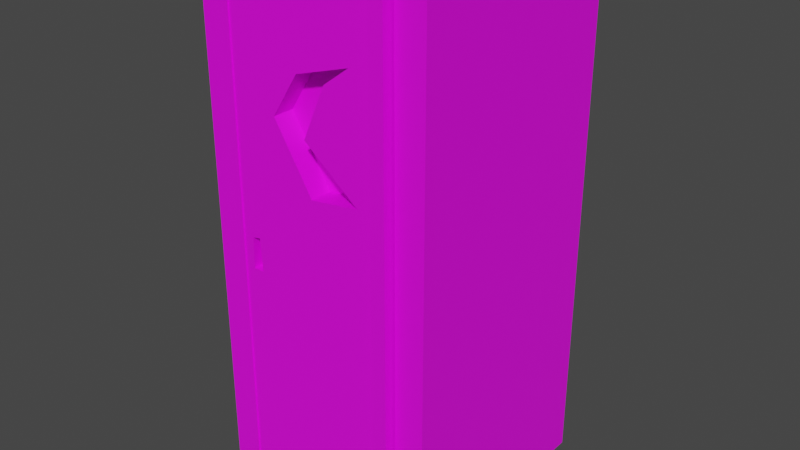 # Source: outhouse.blend  (saved by Blender 4.4.30; exported with 4.5.12 LTS)
import bpy
from mathutils import Matrix  # noqa: F401  (used for matrix-valued properties, if any)

bpy.ops.wm.read_factory_settings(use_empty=True)
scene = bpy.context.scene
scene.name = 'Scene'

# ---- collections
col_collection = bpy.data.collections.new('Collection'); scene.collection.children.link(col_collection)

# ---- images (referenced by path relative to the original .blend; pixels are not part of the script)
import os
ASSET_DIR = os.environ.get("B2B_ASSET_DIR", "")  # directory of the original .blend (textures are referenced by path, not embedded)
HERE = os.path.dirname(os.path.abspath(__file__))  # packed textures are extracted next to this script under _unpacked/

def load_image(name, relpath, width, height, colorspace="sRGB"):
    """Load a texture the original file referenced (path relative to the .blend, or extracted next to this script)."""
    p = next((c for c in (os.path.join(HERE, relpath), os.path.join(ASSET_DIR, relpath)) if relpath and os.path.exists(c)), "")
    if p:
        img = bpy.data.images.load(p, check_existing=True)
        img.name = name
    else:  # same state as the original file: an image datablock whose file is absent (Cycles renders it pink)
        img = bpy.data.images.new(name, width, height)
        img.source = "FILE"
        img.filepath = "//" + (relpath or name)
    img.colorspace_settings.name = colorspace
    return img
img_wood_jpg_001 = load_image('wood.jpg.001', 'wood.jpg', 1024, 1024, 'sRGB')

# ---- materials (node trees are filled in below, after node groups)
mat_material_002 = bpy.data.materials.new('Material.002')
mat_material_002.use_transparent_shadow = False

# ---- material node trees
mat_material_002.use_nodes = True; mat_material_002.node_tree.nodes.clear()
_N = mat_material_002.node_tree.nodes; _L = mat_material_002.node_tree.links
n0 = _N.new('ShaderNodeBsdfPrincipled'); n0.name = 'Principled BSDF'; n0.location = (10, 300)
n0.distribution = 'GGX'
n0.subsurface_method = 'BURLEY'
n0.inputs[3].default_value = 1.45
n0.inputs[27].default_value = (0.0, 0.0, 0.0, 1.0)
n0.inputs[28].default_value = 1.0
n1 = _N.new('ShaderNodeOutputMaterial'); n1.name = 'Material Output'; n1.location = (300, 300)
n2 = _N.new('ShaderNodeTexImage'); n2.name = 'Image Texture'; n2.location = (-546, 132)
n2.image = img_wood_jpg_001
_L.new(n0.outputs[0], n1.inputs[0])
_L.new(n2.outputs[0], n0.inputs[0])
n1.is_active_output = True

# ---- world
world_world = bpy.data.worlds.new('World'); scene.world = world_world
world_world.use_nodes = True; world_world.node_tree.nodes.clear()
_N = world_world.node_tree.nodes; _L = world_world.node_tree.links
n0 = _N.new('ShaderNodeOutputWorld'); n0.name = 'World Output'; n0.location = (300, 300)
n1 = _N.new('ShaderNodeBackground'); n1.name = 'Background'; n1.location = (10, 300)
n1.inputs[0].default_value = (0.05088, 0.05088, 0.05088, 1.0)
_L.new(n1.outputs[0], n0.inputs[0])
n0.is_active_output = True
world_world.color = (0.05088, 0.05088, 0.05088)
world_world.use_sun_shadow = False
world_world.sun_shadow_jitter_overblur = 0.0

# ---- meshes
me_cube_002 = bpy.data.meshes.new('Cube.002')
me_cube_002.from_pydata([(-0.2061, -0.1965, -0.4637), (-0.2061, 0.2156, -0.4637), (0.2061, -0.1965, -0.4637), (0.2061, 0.2156, -0.4637), (-0.1545, -0.1965, -0.4347), (0.1545, -0.1965, -0.4347), (0.1545, 0.1641, -0.4347), (-0.1545, 0.1641, -0.4347), (-0.2061, 0.2156, 0.462), (0.2061, 0.2156, 0.462), (0.2061, -0.1965, 0.462), (-0.1545, -0.1965, 0.462), (-0.2061, -0.1965, 0.462), (0.1545, -0.1965, 0.462), (0.1545, 0.1641, 0.462), (-0.1545, 0.1641, 0.462), (-0.1578, -0.1941, 0.4454), (0.1291, -0.1941, 0.4454), (-0.1578, -0.1941, -0.4509), (0.1291, -0.1941, -0.4509), (0.1545, 0.1641, 0.442), (0.1545, -0.1965, 0.442), (-0.1545, 0.1641, 0.442), (-0.1545, -0.1965, 0.442), (0.1262, -0.1772, 0.4637), (0.1517, -0.1772, 0.4637), (0.1262, -0.1772, -0.4292), (0.1517, -0.1772, -0.4292), (0.1262, -0.2156, -0.4292), (0.1262, -0.2156, 0.4637), (0.1517, -0.2156, 0.4637), (0.1517, -0.2156, -0.4292), (-0.0256, -0.1941, 0.302), (-0.07387, -0.1941, 0.2275), (-0.003948, -0.1941, 0.1149), (0.08426, -0.1941, 0.1275), (-0.01501, -0.1941, 0.206), (0.02631, -0.1941, 0.2981), (0.07296, -0.1941, 0.3325), (-0.0256, -0.1559, 0.302), (-0.07387, -0.1559, 0.2275), (-0.003948, -0.1559, 0.1149), (0.08426, -0.1559, 0.1275), (-0.01501, -0.1559, 0.206), (0.02631, -0.1559, 0.2981), (0.07296, -0.1559, 0.3325), (-0.1351, -0.1941, 0.01071), (-0.1365, -0.1941, -0.04504), (-0.1172, -0.1941, -0.0444), (-0.1206, -0.1941, 0.01324), (-0.1351, -0.1674, 0.01071), (-0.1365, -0.1674, -0.04504), (-0.1172, -0.1674, -0.0444), (-0.1206, -0.1674, 0.01324)], [], [(0, 1, 3, 2), (3, 9, 10, 2), (0, 2, 10, 13, 5, 4, 11, 12), (5, 13, 14, 6), (7, 6, 14, 15), (5, 6, 7, 4), (7, 15, 11, 4), (8, 9, 3, 1), (0, 12, 8, 1), (8, 12, 11, 15, 14, 13, 10, 9), (17, 35, 34, 33, 16, 18, 47, 46, 49, 48, 19), (15, 11, 23, 22), (20, 22, 23, 21), (13, 14, 20, 21), (11, 13, 21, 23), (14, 15, 22, 20), (25, 27, 26, 24), (30, 29, 28, 31), (27, 25, 30, 31), (25, 24, 29, 30), (26, 27, 31, 28), (24, 26, 28, 29), (16, 33, 32, 38, 37, 36, 35, 17), (38, 32, 39, 45), (41, 42, 43, 44, 45, 39, 40), (36, 37, 44, 43), (34, 35, 42, 41), (32, 33, 40, 39), (37, 38, 45, 44), (35, 36, 43, 42), (33, 34, 41, 40), (52, 53, 50, 51), (19, 48, 47, 18), (48, 49, 53, 52), (46, 47, 51, 50), (49, 46, 50, 53), (47, 48, 52, 51)])
_uv = me_cube_002.uv_layers.new(name='UVMap')
_uv.uv.foreach_set('vector', [0.125, 0.75, 0.125, 0.5, 0.375, 0.5, 0.375, 0.75, 0.375, 0.5, 0.625, 0.5, 0.625, 0.75, 0.375, 0.75, 0.375, 1.0, 0.375, 0.75, 0.625, 0.75, 0.625, 0.7812, 0.625, 0.7812, 0.625, 0.9688, 0.625, 0.9688, 0.625, 1.0, 0.6562, 0.75, 0.6562, 0.75, 0.6562, 0.5312, 0.6562, 0.5312, 0.8438, 0.5312, 0.6562, 0.5312, 0.6562, 0.5312, 0.8438, 0.5312, 0.6562, 0.75, 0.6562, 0.5312, 0.8438, 0.5312, 0.8438, 0.75, 0.8438, 0.5312, 0.8438, 0.5312, 0.8438, 0.75, 0.8438, 0.75, 0.625, 0.25, 0.625, 0.5, 0.375, 0.5, 0.375, 0.25, 0.375, 0.0, 0.625, 0.0, 0.625, 0.25, 0.375, 0.25, 0.875, 0.5, 0.875, 0.75, 0.8438, 0.75, 0.8438, 0.5312, 0.6562, 0.5312, 0.6562, 0.75, 0.625, 0.75, 0.625, 0.5, 0.6562, 0.5312, 0.6855, 0.5312, 0.7432, 0.5312, 0.7889, 0.5312, 0.8438, 0.5312, 0.8438, 0.5312, 0.8298, 0.5312, 0.8289, 0.5312, 0.8194, 0.5312, 0.8172, 0.5312, 0.6562, 0.5312, 0.8438, 0.5312, 0.8438, 0.75, 0.8438, 0.75, 0.8438, 0.5312, 0.0, 0.0, 0.0, 0.0, 0.0, 0.0, 0.0, 0.0, 0.6562, 0.75, 0.6562, 0.5312, 0.6562, 0.5312, 0.6562, 0.75, 0.0, 0.0, 0.0, 0.0, 0.0, 0.0, 0.0, 0.0, 0.6562, 0.5312, 0.8438, 0.5312, 0.8438, 0.5312, 0.6562, 0.5312, 0.6562, 0.5312, 0.6562, 0.5312, 0.8438, 0.5312, 0.8438, 0.5312, 0.6562, 0.5312, 0.8438, 0.5312, 0.8438, 0.5312, 0.6562, 0.5312, 0.6562, 0.5312, 0.6562, 0.5312, 0.6562, 0.5312, 0.6562, 0.5312, 0.6562, 0.5312, 0.8438, 0.5312, 0.8438, 0.5312, 0.6562, 0.5312, 0.8438, 0.5312, 0.6562, 0.5312, 0.6562, 0.5312, 0.8438, 0.5312, 0.8438, 0.5312, 0.8438, 0.5312, 0.8438, 0.5312, 0.8438, 0.5312, 0.8438, 0.5312, 0.7889, 0.5312, 0.7573, 0.5312, 0.6929, 0.5313, 0.7234, 0.5312, 0.7504, 0.5312, 0.6855, 0.5312, 0.6562, 0.5312, 0.6929, 0.5313, 0.7573, 0.5312, 0.7573, 0.5312, 0.6929, 0.5313, 0.7432, 0.5312, 0.6855, 0.5312, 0.7504, 0.5312, 0.7234, 0.5312, 0.6929, 0.5313, 0.7573, 0.5312, 0.7889, 0.5312, 0.7504, 0.5312, 0.7234, 0.5312, 0.7234, 0.5312, 0.7504, 0.5312, 0.7432, 0.5312, 0.6855, 0.5312, 0.6855, 0.5312, 0.7432, 0.5312, 0.7573, 0.5312, 0.7889, 0.5312, 0.7889, 0.5312, 0.7573, 0.5312, 0.7234, 0.5312, 0.6929, 0.5313, 0.6929, 0.5313, 0.7234, 0.5312, 0.6855, 0.5312, 0.7504, 0.5312, 0.7504, 0.5312, 0.6855, 0.5312, 0.7889, 0.5312, 0.7432, 0.5312, 0.7432, 0.5312, 0.7889, 0.5312, 0.8172, 0.5312, 0.8194, 0.5312, 0.8289, 0.5312, 0.8298, 0.5312, 0.6562, 0.5312, 0.8172, 0.5312, 0.8298, 0.5312, 0.8438, 0.5312, 0.8172, 0.5312, 0.8194, 0.5312, 0.8194, 0.5312, 0.8172, 0.5312, 0.8289, 0.5312, 0.8298, 0.5312, 0.8298, 0.5312, 0.8289, 0.5312, 0.8194, 0.5312, 0.8289, 0.5312, 0.8289, 0.5312, 0.8194, 0.5312, 0.8298, 0.5312, 0.8172, 0.5312, 0.8172, 0.5312, 0.8298, 0.5312])
me_cube_002.materials.append(mat_material_002)
me_cube_002.use_remesh_fix_poles = True
me_cube_002.use_remesh_preserve_attributes = False
me_cube_002.update()

# ---- objects
ob_model = bpy.data.objects.new('model', me_cube_002)

# ---- transforms, parenting, visibility, modifiers, constraints
ob_model.location = (0.0, 0.0, 0.0)

# ---- collection membership
col_collection.objects.link(ob_model)

# ---- scene / render settings (as saved in the file)
scene.frame_start = 1; scene.frame_end = 250; scene.frame_set(1)
scene.render.engine = 'BLENDER_EEVEE_NEXT'
scene.cycles.use_denoising = False
scene.cycles.samples = 128
scene.cycles.sampling_pattern = 'TABULATED_SOBOL'
scene.cycles.use_adaptive_sampling = False
scene.cycles.use_light_tree = False
scene.view_settings.view_transform = 'Filmic'
bpy.context.view_layer.update()

# ---- added for rendering (the .blend has no active camera and no usable light): camera, sun
cam_auto = bpy.data.cameras.new('AutoCamera')
cam_auto.lens = 50.0
cam_auto.sensor_width = 36.0
cam_auto.clip_end = 1000.0
ob_auto_camera = bpy.data.objects.new('AutoCamera', cam_auto)
scene.collection.objects.link(ob_auto_camera)
ob_auto_camera.location = (1.02015, -1.22418, 0.816119)
ob_auto_camera.rotation_euler = (1.09748, -7.21219e-08, 0.694738)
scene.camera = ob_auto_camera
light_auto_sun = bpy.data.lights.new('AutoSun', 'SUN')
light_auto_sun.energy = 3.0
light_auto_sun.angle = 0.0523599
ob_auto_sun = bpy.data.objects.new('AutoSun', light_auto_sun)
scene.collection.objects.link(ob_auto_sun)
ob_auto_sun.rotation_euler = (0.872665, 0.174533, 0.523599)
bpy.context.view_layer.update()
